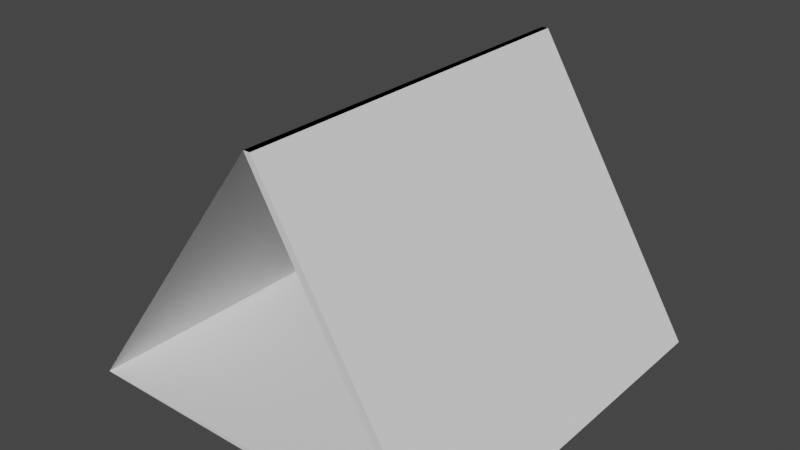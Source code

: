 # Source: TriangleHolder.blend  (saved by Blender 3.3.6; exported with 4.5.12 LTS)
import bpy
from mathutils import Matrix  # noqa: F401  (used for matrix-valued properties, if any)

bpy.ops.wm.read_factory_settings(use_empty=True)
scene = bpy.context.scene
scene.name = 'Scene'

# ---- collections
col_collection = bpy.data.collections.new('Collection'); scene.collection.children.link(col_collection)

# ---- world
world_world = bpy.data.worlds.new('World'); scene.world = world_world
world_world.use_nodes = True; world_world.node_tree.nodes.clear()
_N = world_world.node_tree.nodes; _L = world_world.node_tree.links
n0 = _N.new('ShaderNodeOutputWorld'); n0.name = 'World Output'; n0.location = (300, 300)
n1 = _N.new('ShaderNodeBackground'); n1.name = 'Background'; n1.location = (10, 300)
n1.inputs[0].default_value = (0.05088, 0.05088, 0.05088, 1.0)
_L.new(n1.outputs[0], n0.inputs[0])
n0.is_active_output = True
world_world.color = (0.05088, 0.05088, 0.05088)
world_world.use_sun_shadow = False
world_world.sun_shadow_jitter_overblur = 0.0

# ---- meshes
me_cube_002 = bpy.data.meshes.new('Cube.002')
me_cube_002.from_pydata([(-1.0, -1.0, -1.0), (0.9036, -1.001, -0.952), (-1.0, 1.0, -1.0), (0.9036, 0.9995, -0.952), (1.0, -1.0, -1.0), (0.1124, -1.0, 0.4599), (1.0, 1.0, -1.0), (0.1124, 1.0, 0.4599), (0.9654, 1.0, -1.0), (0.07777, 1.0, 0.4599), (0.9654, -1.0, -1.0), (0.07777, -1.0, 0.4599)], [], [(0, 1, 3, 2), (8, 9, 7, 6), (6, 7, 5, 4), (10, 11, 1, 0), (8, 6, 4, 10), (9, 3, 1, 11), (7, 9, 11, 5), (2, 8, 10, 0), (4, 5, 11, 10), (2, 3, 9, 8), (2, 0, 11, 5, 7, 9)])
_uv = me_cube_002.uv_layers.new(name='UVMap')
_uv.uv.foreach_set('vector', [0.375, 0.0, 0.625, 0.0, 0.625, 0.25, 0.375, 0.25, 0.375, 0.4957, 0.625, 0.4957, 0.625, 0.5, 0.375, 0.5, 0.375, 0.5, 0.625, 0.5, 0.625, 0.75, 0.375, 0.75, 0.375, 0.7543, 0.625, 0.7543, 0.625, 1.0, 0.375, 1.0, 0.3707, 0.5, 0.375, 0.5, 0.375, 0.75, 0.3707, 0.75, 0.6293, 0.5, 0.875, 0.5, 0.875, 0.75, 0.6293, 0.75, 0.625, 0.5, 0.6293, 0.5, 0.6293, 0.75, 0.625, 0.75, 0.125, 0.5, 0.3707, 0.5, 0.3707, 0.75, 0.125, 0.75, 0.375, 0.75, 0.625, 0.75, 0.625, 0.7543, 0.375, 0.7543, 0.375, 0.25, 0.625, 0.25, 0.625, 0.4957, 0.375, 0.4957, 0.375, 0.25, 0.375, 0.0, 0.6293, 0.75, 0.625, 0.75, 0.625, 0.5, 0.6293, 0.5])
me_cube_002.update()

# ---- objects
ob_cube = bpy.data.objects.new('Cube', me_cube_002)

# ---- transforms, parenting, visibility, modifiers, constraints
ob_cube.location = (0.0, 0.0, 0.0)

# ---- collection membership
col_collection.objects.link(ob_cube)

# ---- scene / render settings (as saved in the file)
scene.frame_start = 1; scene.frame_end = 250; scene.frame_set(1)
scene.render.engine = 'BLENDER_EEVEE_NEXT'
scene.cycles.sampling_pattern = 'TABULATED_SOBOL'
scene.cycles.use_light_tree = False
scene.view_settings.view_transform = 'Filmic'
bpy.context.view_layer.update()

# ---- added for rendering (the .blend has no active camera and no usable light): camera, sun
cam_auto = bpy.data.cameras.new('AutoCamera')
cam_auto.lens = 50.0
cam_auto.sensor_width = 36.0
cam_auto.clip_end = 1000.0
ob_auto_camera = bpy.data.objects.new('AutoCamera', cam_auto)
scene.collection.objects.link(ob_auto_camera)
ob_auto_camera.location = (2.94527, -3.53458, 2.08619)
ob_auto_camera.rotation_euler = (1.09748, -7.21219e-08, 0.694738)
scene.camera = ob_auto_camera
light_auto_sun = bpy.data.lights.new('AutoSun', 'SUN')
light_auto_sun.energy = 3.0
light_auto_sun.angle = 0.0523599
ob_auto_sun = bpy.data.objects.new('AutoSun', light_auto_sun)
scene.collection.objects.link(ob_auto_sun)
ob_auto_sun.rotation_euler = (0.872665, 0.174533, 0.523599)
bpy.context.view_layer.update()
